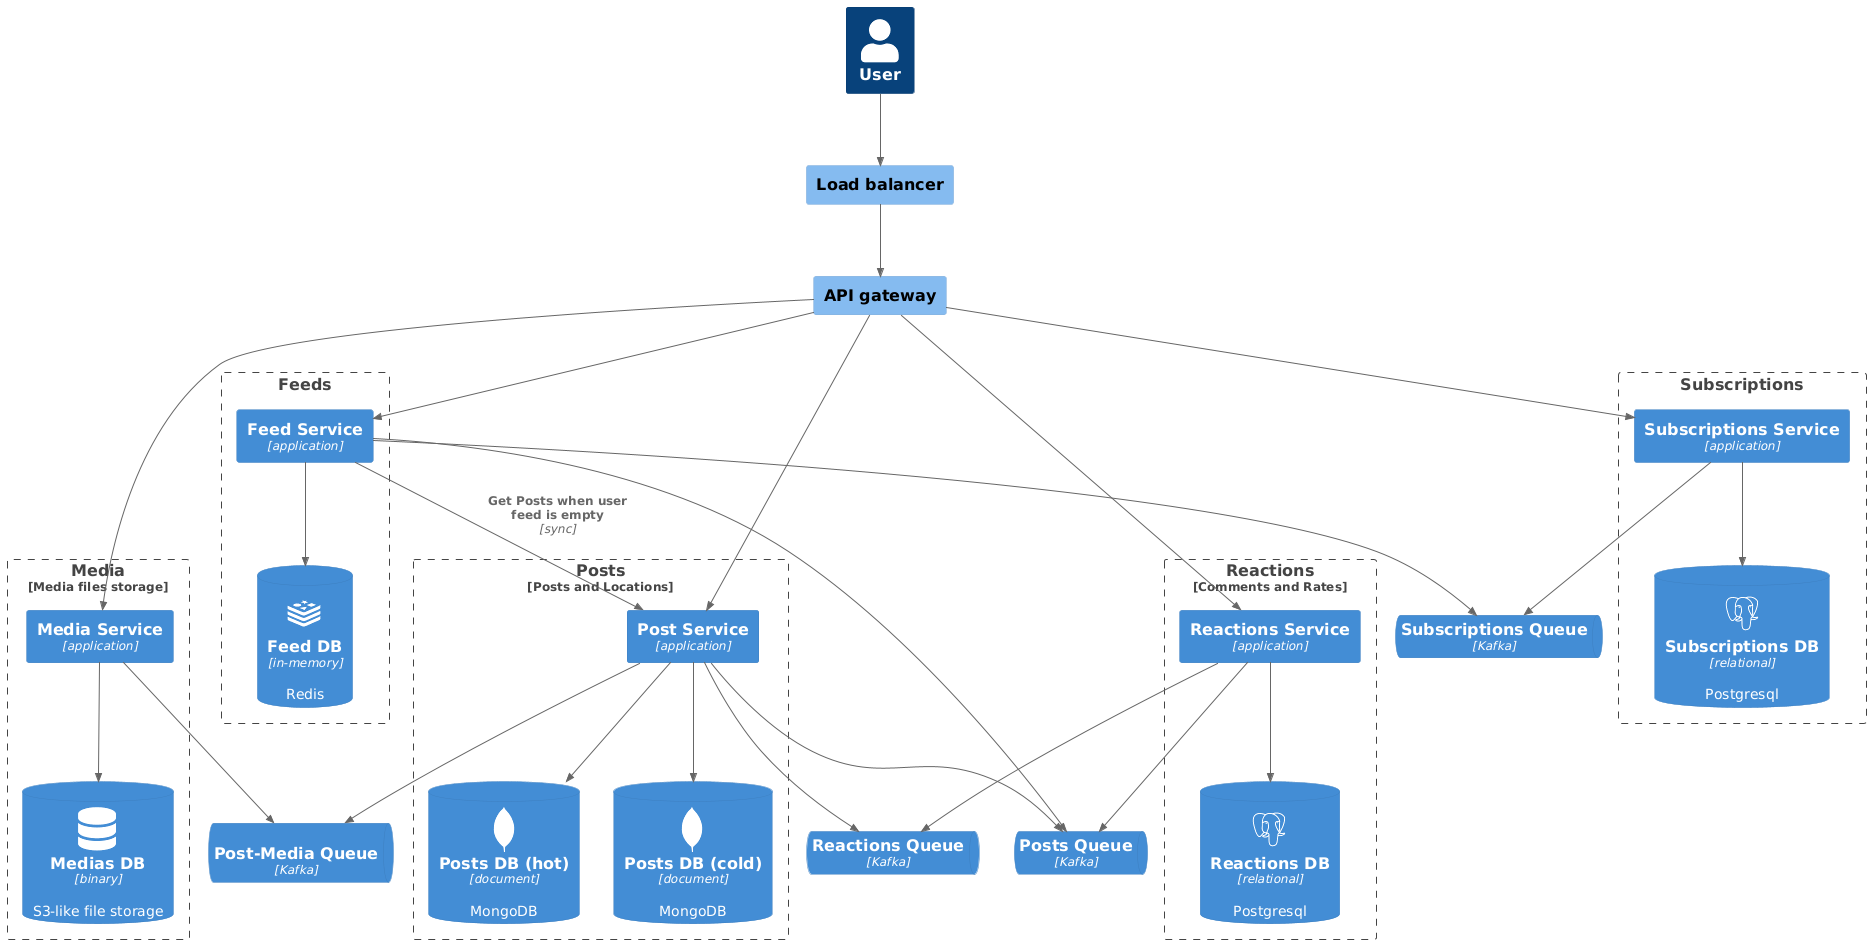

The diagram above was rendered by PlantUML. Its source (embedded in the PNG):
@startuml
!include https://raw.githubusercontent.com/plantuml-stdlib/C4-PlantUML/master/C4_Container.puml
!include https://raw.githubusercontent.com/plantuml-stdlib/C4-PlantUML/master/C4_Component.puml
!define DEVICONS https://raw.githubusercontent.com/tupadr3/plantuml-icon-font-sprites/master/devicons
!define COMMICONS https://raw.githubusercontent.com/tupadr3/plantuml-icon-font-sprites/v3.0.0/icons

!include DEVICONS/postgresql.puml
!include DEVICONS/redis.puml
!include DEVICONS/mongodb.puml

!include COMMICONS/common.puml
!include COMMICONS/font-awesome-6/database.puml

Person(user, 'User')
Component(balancer, 'Load balancer')
Component(gateway, 'API gateway')

Rel(user, balancer, "", "")
Rel(balancer, gateway, "", "")

Boundary(media, "Media", "Media files storage") {
    Container(media_service, 'Media Service', "application")
    ContainerDb(media_storage, "Medias DB", "binary", "S3-like file storage", $sprite="database")
    Rel(media_service, media_storage, "", "")
}

Boundary(posts, "Posts", "Posts and Locations") {
    Container(post_service, 'Post Service', "application")
    ContainerDb(posts_db_hot, "Posts DB (hot)", "document", "MongoDB", $sprite="mongodb")
    ContainerDb(posts_db_cold, "Posts DB (cold)", "document", "MongoDB", $sprite="mongodb")
    Rel(post_service, posts_db_hot, "", "")
    Rel(post_service, posts_db_cold, "", "")
}


Boundary(reactions, "Reactions", "Comments and Rates") {
    Container(reactions_service, 'Reactions Service', "application")
    ContainerDb(reactions_db, "Reactions DB", "relational", "Postgresql", $sprite="postgresql")
    Rel(reactions_service, reactions_db, "", "")
}


Boundary(subscriptions, "Subscriptions") {
    Container(subscriptions_service, 'Subscriptions Service', "application")
    ContainerDb(subscriptions_db, "Subscriptions DB", "relational", "Postgresql", $sprite="postgresql")
    Rel(subscriptions_service, subscriptions_db, "", "")
}


Boundary(feeds, "Feeds") {
    Container(feed_service, 'Feed Service', "application")
    ContainerDb(feed_db, "Feed DB", "in-memory", "Redis", $sprite="redis")
    Rel(feed_service, feed_db, "", "")
}


ContainerQueue(post_media_queue, "Post-Media Queue", "Kafka", $sprite='apachekafka')
ContainerQueue(posts_queue, "Posts Queue", "Kafka")
ContainerQueue(subscriptions_queue, "Subscriptions Queue", "Kafka")
ContainerQueue(reactions_queue, "Reactions Queue", "Kafka")

Rel(gateway, media_service, "", "")
Rel(gateway, post_service, "", "")
Rel(gateway, reactions_service, "", "")
Rel(gateway, subscriptions_service, "", "")
Rel(gateway, feed_service, "", "")

Rel(post_service, post_media_queue, "", "")
Rel(media_service, post_media_queue, "", "")
Rel(reactions_service, posts_queue, "", "")
Rel(post_service, posts_queue, "", "")
Rel(reactions_service, reactions_queue, "", "")
Rel(post_service, reactions_queue, "", "")

Rel(subscriptions_service, subscriptions_queue, "", "")
Rel(feed_service, subscriptions_queue, "", "")
Rel(feed_service, posts_queue, "", "")
Rel(feed_service, post_service, "Get Posts when user feed is empty", "sync")
@enduml